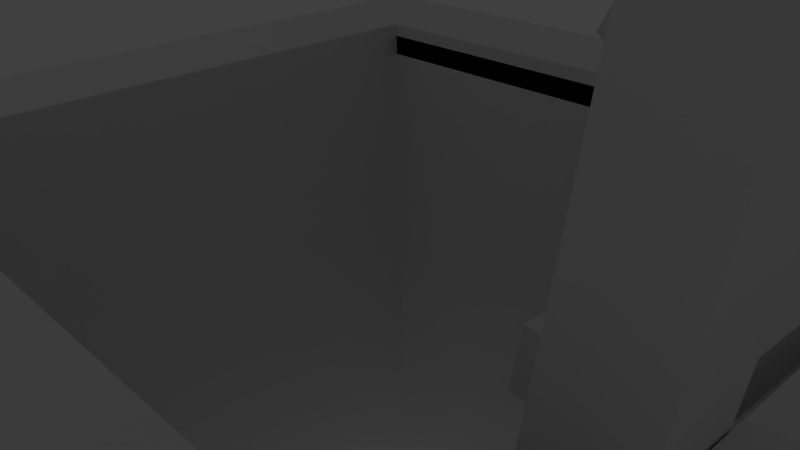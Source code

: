 # Source: 3DStairDown.blend  (saved by Blender 2.76.0; exported with 4.5.12 LTS)
import bpy
from mathutils import Matrix  # noqa: F401  (used for matrix-valued properties, if any)

bpy.ops.wm.read_factory_settings(use_empty=True)
scene = bpy.context.scene
scene.name = 'Scene'

# ---- collections
col_collection_1 = bpy.data.collections.new('Collection 1'); scene.collection.children.link(col_collection_1)

# ---- materials (node trees are filled in below, after node groups)
mat_material = bpy.data.materials.new('Material')
mat_material.alpha_threshold = 0.0
mat_material.use_transparent_shadow = False
mat_material.roughness = 0.5
mat_material.line_color = (0.0, 0.0, 0.0, 1.0)

# ---- material node trees

# ---- world
world_world = bpy.data.worlds.new('World'); scene.world = world_world
world_world.color = (0.05088, 0.05088, 0.05088)
world_world.use_sun_shadow = False
world_world.sun_shadow_jitter_overblur = 0.0
world_world.cycles.sampling_method = 'MANUAL'
world_world.cycles.sample_map_resolution = 256

# ---- cameras
cam_camera = bpy.data.cameras.new('Camera')
cam_camera.clip_end = 100.0
cam_camera.lens = 35.0
cam_camera.sensor_width = 32.0
cam_camera.sensor_height = 18.0
cam_camera.ortho_scale = 7.314
cam_camera.dof.focus_distance = 0.0
cam_camera.dof.aperture_fstop = 128.0

# ---- lights
light_point = bpy.data.lights.new('Point', 'POINT')
light_point.transmission_factor = 0.0
light_point.energy = 100.0
light_point.shadow_buffer_clip_start = 0.5
light_point.shadow_soft_size = 0.1
light_point.shadow_maximum_resolution = 0.006
light_point.use_absolute_resolution = True
light_point.cycles.use_multiple_importance_sampling = False
light_lamp = bpy.data.lights.new('Lamp', 'POINT')
light_lamp.transmission_factor = 0.0
light_lamp.cutoff_distance = 30.0
light_lamp.energy = 100.0
light_lamp.shadow_buffer_clip_start = 1.001
light_lamp.shadow_soft_size = 0.1
light_lamp.shadow_maximum_resolution = 0.006
light_lamp.use_absolute_resolution = True
light_lamp.cycles.use_multiple_importance_sampling = False

# ---- meshes
me_cube_009 = bpy.data.meshes.new('Cube.009')
me_cube_009.from_pydata([(0.711, 0.07762, -1.0), (0.711, -1.0, -1.0), (-0.07762, -1.0, -1.0), (-0.07762, 0.07762, -1.0), (0.711, 0.07762, -0.7247), (0.711, -1.0, -0.7247), (-0.07762, -1.0, -0.7247), (-0.07762, 0.07762, -0.7247), (0.711, -11.76, -1.0), (-0.07762, -11.76, -1.0), (0.711, -11.76, -0.7247), (-0.07762, -11.76, -0.7247), (11.84, 0.07761, -1.0), (11.84, -1.0, -1.0), (11.84, 0.07761, -0.7247), (11.84, -1.0, -0.7247), (12.64, 0.07761, -1.0), (12.64, -1.0, -1.0), (12.64, 0.07761, -0.7247), (12.64, -1.0, -0.7247), (11.84, -10.98, -1.0), (11.84, -10.98, -0.7247), (12.64, -10.98, -1.0), (12.64, -10.98, -0.7247), (11.84, -11.8, -1.0), (11.84, -11.8, -0.7247), (12.64, -11.8, -1.0), (12.64, -11.8, -0.7247), (0.7308, -10.98, -1.0), (0.7308, -10.98, -0.7247), (0.7308, -11.8, -1.0), (0.7308, -11.8, -0.7247), (0.711, 0.07762, 20.3), (0.711, -1.0, 20.3), (-0.07762, 0.07762, 20.3), (-0.07762, -1.0, 20.3), (0.711, -11.76, 20.3), (-0.07763, -11.76, 20.3), (11.84, 0.07761, 20.3), (11.84, -1.0, 20.3), (12.64, 0.07761, 20.3), (12.64, -1.0, 20.3), (12.64, -10.98, 20.3), (11.84, -10.98, 20.3), (12.64, -11.8, 20.3), (11.84, -11.8, 20.3), (0.7308, -10.98, 20.3), (0.7308, -11.8, 20.3)], [], [(0, 1, 2, 3), (21, 29, 46, 43), (5, 1, 13, 15), (6, 2, 9, 11), (2, 6, 7, 3), (4, 0, 3, 7), (8, 10, 11, 9), (1, 5, 10, 8), (2, 1, 8, 9), (15, 21, 43, 39), (15, 13, 20, 21), (0, 4, 14, 12), (1, 0, 12, 13), (14, 4, 32, 38), (16, 18, 19, 17), (13, 12, 16, 17), (7, 6, 35, 34), (12, 14, 18, 16), (10, 5, 33, 36), (5, 15, 39, 33), (13, 17, 22, 20), (17, 19, 23, 22), (25, 24, 26, 27), (22, 23, 27, 26), (20, 22, 26, 24), (25, 27, 44, 45), (29, 28, 30, 31), (24, 25, 31, 30), (20, 24, 30, 28), (21, 20, 28, 29), (32, 34, 35, 33), (33, 35, 37, 36), (32, 33, 39, 38), (38, 39, 41, 40), (42, 43, 45, 44), (41, 39, 43, 42), (45, 43, 46, 47), (27, 23, 42, 44), (23, 19, 41, 42), (31, 25, 45, 47), (18, 14, 38, 40), (11, 10, 36, 37), (19, 18, 40, 41), (4, 7, 34, 32), (29, 31, 47, 46), (6, 11, 37, 35)])
_uv = me_cube_009.uv_layers.new(name='UVMap')
_uv.uv.foreach_set('vector', [0.8218, 0.5189, 0.7962, 0.5189, 0.7962, 0.5001, 0.8218, 0.5001, 0.2823, 0.4996, 0.5412, 0.4996, 0.5437, -0.002431, 0.2823, -0.002431, 0.2563, 0.5372, 0.2563, 0.5261, 0.4541, 0.5261, 0.4541, 0.5372, 0.2144, 0.5161, 0.2144, 0.5272, 7.532e-05, 0.5272, 7.539e-05, 0.5161, 0.2144, 0.5272, 0.2144, 0.5161, 0.25, 0.5161, 0.25, 0.5272, 0.2804, 0.5161, 0.2804, 0.5272, 0.25, 0.5272, 0.25, 0.5161, 0.2813, 0.2621, 0.2813, 0.2733, 0.2509, 0.2733, 0.2509, 0.2621, 0.2144, 0.5273, 0.2144, 0.5384, 7.532e-05, 0.5384, 7.532e-05, 0.5273, 0.7962, 0.5001, 0.7962, 0.5189, 0.5405, 0.5189, 0.5405, 0.5001, 0.5362, 0.5003, 0.2875, 0.5003, 0.2875, -0.001945, 0.5362, -0.001945, 0.272, 0.536, 0.272, 0.5249, 0.4494, 0.5249, 0.4494, 0.536, 0.2804, 0.5272, 0.2804, 0.5161, 0.4782, 0.5161, 0.4782, 0.5272, 0.7962, 0.5189, 0.8218, 0.5189, 0.8218, 0.7835, 0.7962, 0.7835, 0.4782, 0.5161, 0.2804, 0.5161, 0.2804, 0.5161, 0.4782, 0.5161, 0.515, 0.5272, 0.515, 0.5161, 0.5505, 0.5161, 0.5505, 0.5272, 0.7962, 0.7835, 0.8218, 0.7835, 0.8218, 0.8025, 0.7962, 0.8025, 0.25, 0.5161, 0.2144, 0.5161, 0.2144, 0.5161, 0.25, 0.5161, 0.4782, 0.5272, 0.4782, 0.5161, 0.515, 0.5161, 0.515, 0.5272, 0.5382, 0.5038, 0.2824, 0.5038, 0.2824, 0.004072, 0.5382, 0.004072, 0.5392, 0.5007, 0.2845, 0.5032, 0.2845, 0.0009712, 0.5392, 0.0009712, 0.7962, 0.7835, 0.7962, 0.8025, 0.5588, 0.8025, 0.5588, 0.7835, 0.5505, 0.5272, 0.5505, 0.5161, 0.728, 0.5161, 0.728, 0.5272, 0.8025, 0.5161, 0.8025, 0.5272, 0.7657, 0.5272, 0.7657, 0.5161, 0.728, 0.5272, 0.728, 0.5161, 0.7657, 0.5161, 0.7657, 0.5272, 0.5588, 0.7835, 0.5588, 0.8025, 0.5395, 0.8025, 0.5395, 0.7835, 0.2642, 0.0001343, 0.2833, 0.0001343, 0.2833, 0.4999, 0.2642, 0.4999, 0.2885, 0.2509, 0.2885, 0.262, 0.2509, 0.262, 0.2509, 0.2509, 0.8025, 0.5272, 0.8025, 0.5161, 0.9999, 0.5161, 0.9999, 0.5272, 0.5588, 0.7835, 0.5395, 0.7835, 0.5395, 0.5194, 0.5588, 0.5194, 0.5037, 0.5365, 0.5037, 0.5254, 0.7012, 0.5254, 0.7012, 0.5365, 0.03048, 0.2507, 7.537e-05, 0.2507, 7.538e-05, 0.2152, 0.03048, 0.2152, 0.03048, 0.2152, 7.538e-05, 0.2152, 7.532e-05, 0.0008234, 0.03048, 0.0008234, 0.03048, 0.2507, 0.03048, 0.2152, 0.2283, 0.2152, 0.2283, 0.2507, 0.2283, 0.2507, 0.2283, 0.2152, 0.2651, 0.2152, 0.2651, 0.2507, 0.2651, 0.03774, 0.2283, 0.03774, 0.2283, 7.561e-05, 0.2651, 7.569e-05, 0.2651, 0.2152, 0.2283, 0.2152, 0.2283, 0.03774, 0.2651, 0.03774, 0.2283, 7.561e-05, 0.2283, 0.03774, 0.03084, 0.03773, 0.03084, 7.532e-05, 0.2833, 0.0001343, 0.3026, 0.0001343, 0.3026, 0.4999, 0.2833, 0.4999, 0.3026, 0.0001343, 0.54, 0.0001343, 0.54, 0.4999, 0.3026, 0.4999, 0.0001343, 0.0001344, 0.2642, 0.0001343, 0.2642, 0.4999, 0.0001352, 0.4999, 0.515, 0.5161, 0.4782, 0.5161, 0.4782, 0.5161, 0.515, 0.5161, 0.0001344, 0.5001, 0.01888, 0.5001, 0.01888, 0.9999, 0.0001343, 0.9999, 0.54, 0.0001343, 0.5656, 0.0001343, 0.5656, 0.4999, 0.54, 0.4999, 0.2804, 0.5161, 0.25, 0.5161, 0.25, 0.5161, 0.2804, 0.5161, 0.2885, 0.2509, 0.2509, 0.2509, 0.2509, 0.2509, 0.2885, 0.2509, 0.2144, 0.5161, 7.539e-05, 0.5161, 7.539e-05, 0.5161, 0.2144, 0.5161])
me_cube_009.materials.append(mat_material)
me_cube_009.use_remesh_preserve_volume = False
me_cube_009.use_remesh_preserve_attributes = False
me_cube_009.use_mirror_vertex_groups = False
me_cube_009.update()
me_cube_002 = bpy.data.meshes.new('Cube.002')
me_cube_002.from_pydata([(-1.0, -1.0, -1.0), (-1.0, -1.0, 1.0), (-1.0, 0.09877, -1.0), (-1.0, 0.09877, 1.0), (0.1288, -1.0, -1.0), (0.1288, -1.0, 1.0), (0.1288, 0.09877, -1.0), (0.1288, 0.09877, 1.0), (-1.0, -1.0, 23.78), (-1.0, 0.09877, 23.78), (0.1288, 0.09877, 23.78), (0.1288, -1.0, 23.78)], [], [(1, 3, 2, 0), (3, 7, 6, 2), (7, 5, 4, 6), (5, 1, 0, 4), (0, 2, 6, 4), (7, 3, 9, 10), (11, 10, 9, 8), (5, 7, 10, 11), (3, 1, 8, 9), (1, 5, 11, 8)])
_uv = me_cube_002.uv_layers.new(name='UVMap')
_uv.uv.foreach_set('vector', [0.1233, 0.07417, 0.08261, 0.07417, 0.08261, 5.414e-05, 0.1233, 5.414e-05, 0.08261, 0.07417, 0.04077, 0.07417, 0.04077, 5.41e-05, 0.08261, 5.414e-05, 0.04077, 0.07417, 5.417e-05, 0.07417, 5.421e-05, 5.41e-05, 0.04077, 5.41e-05, 0.1653, 0.1149, 0.1234, 0.1149, 0.1234, 0.04077, 0.1653, 0.04077, 0.1234, 0.04077, 0.1234, 5.41e-05, 0.1653, 5.417e-05, 0.1653, 0.04077, 0.04077, 0.07417, 0.08261, 0.07417, 0.08261, 0.9185, 0.04077, 0.9185, 0.1653, 0.9592, 0.1653, 0.9999, 0.1234, 0.9999, 0.1234, 0.9592, 5.417e-05, 0.07417, 0.04077, 0.07417, 0.04077, 0.9185, 5.41e-05, 0.9185, 0.08261, 0.07417, 0.1233, 0.07417, 0.1233, 0.9185, 0.08261, 0.9185, 0.1234, 0.1149, 0.1653, 0.1149, 0.1653, 0.9592, 0.1234, 0.9592])
me_cube_002.use_remesh_preserve_volume = False
me_cube_002.use_remesh_preserve_attributes = False
me_cube_002.use_mirror_vertex_groups = False
me_cube_002.update()
me_cube_007 = bpy.data.meshes.new('Cube.007')
me_cube_007.from_pydata([(-0.5907, -4.26, 0.2037), (-0.5907, -4.26, 1.0), (-0.5907, 1.0, 0.2037), (-0.5907, 1.0, 1.0), (1.0, -4.26, 0.2037), (1.0, -4.26, 1.0), (1.0, 1.0, 0.2037), (1.0, 1.0, 1.0)], [], [(1, 3, 2, 0), (3, 7, 6, 2), (7, 5, 4, 6), (5, 1, 0, 4), (0, 2, 6, 4), (5, 7, 3, 1)])
_uv = me_cube_007.uv_layers.new(name='UVMap')
_uv.uv.foreach_set('vector', [0.247, 0.6315, 0.6864, 0.6315, 0.6864, 0.698, 0.247, 0.698, 0.7548, 0.8331, 0.7548, 0.7002, 0.8213, 0.7002, 0.8213, 0.8331, 0.6864, 0.6981, 0.247, 0.6981, 0.247, 0.6316, 0.6864, 0.6316, 0.8214, 0.6983, 0.8214, 0.8311, 0.7548, 0.8311, 0.7548, 0.6983, 0.247, 0.4988, 0.6864, 0.4988, 0.6864, 0.6316, 0.247, 0.6316, 0.2487, 0.4998, 0.688, 0.4998, 0.688, 0.6327, 0.2487, 0.6327])
me_cube_007.use_remesh_preserve_volume = False
me_cube_007.use_remesh_preserve_attributes = False
me_cube_007.use_mirror_vertex_groups = False
me_cube_007.update()
me_cube_006 = bpy.data.meshes.new('Cube.006')
me_cube_006.from_pydata([(-0.5907, -4.26, 0.2037), (-0.5907, -4.26, 1.0), (-0.5907, 1.0, 0.2037), (-0.5907, 1.0, 1.0), (1.0, -4.26, 0.2037), (1.0, -4.26, 1.0), (1.0, 1.0, 0.2037), (1.0, 1.0, 1.0)], [], [(1, 3, 2, 0), (3, 7, 6, 2), (7, 5, 4, 6), (5, 1, 0, 4), (0, 2, 6, 4), (5, 7, 3, 1)])
_uv = me_cube_006.uv_layers.new(name='UVMap')
_uv.uv.foreach_set('vector', [0.247, 0.6315, 0.6864, 0.6315, 0.6864, 0.698, 0.247, 0.698, 0.7548, 0.8331, 0.7548, 0.7002, 0.8213, 0.7002, 0.8213, 0.8331, 0.6864, 0.6981, 0.247, 0.6981, 0.247, 0.6316, 0.6864, 0.6316, 0.8214, 0.6983, 0.8214, 0.8311, 0.7548, 0.8311, 0.7548, 0.6983, 0.247, 0.4988, 0.6864, 0.4988, 0.6864, 0.6316, 0.247, 0.6316, 0.2487, 0.4998, 0.688, 0.4998, 0.688, 0.6327, 0.2487, 0.6327])
me_cube_006.use_remesh_preserve_volume = False
me_cube_006.use_remesh_preserve_attributes = False
me_cube_006.use_mirror_vertex_groups = False
me_cube_006.update()
me_cube_005 = bpy.data.meshes.new('Cube.005')
me_cube_005.from_pydata([(-0.5907, -4.26, 0.2037), (-0.5907, -4.26, 1.0), (-0.5907, 1.0, 0.2037), (-0.5907, 1.0, 1.0), (1.0, -4.26, 0.2037), (1.0, -4.26, 1.0), (1.0, 1.0, 0.2037), (1.0, 1.0, 1.0)], [], [(1, 3, 2, 0), (3, 7, 6, 2), (7, 5, 4, 6), (5, 1, 0, 4), (0, 2, 6, 4), (5, 7, 3, 1)])
_uv = me_cube_005.uv_layers.new(name='UVMap')
_uv.uv.foreach_set('vector', [0.247, 0.6315, 0.6864, 0.6315, 0.6864, 0.698, 0.247, 0.698, 0.7548, 0.8331, 0.7548, 0.7002, 0.8213, 0.7002, 0.8213, 0.8331, 0.6864, 0.6981, 0.247, 0.6981, 0.247, 0.6316, 0.6864, 0.6316, 0.8214, 0.6983, 0.8214, 0.8311, 0.7548, 0.8311, 0.7548, 0.6983, 0.247, 0.4988, 0.6864, 0.4988, 0.6864, 0.6316, 0.247, 0.6316, 0.2487, 0.4998, 0.688, 0.4998, 0.688, 0.6327, 0.2487, 0.6327])
me_cube_005.use_remesh_preserve_volume = False
me_cube_005.use_remesh_preserve_attributes = False
me_cube_005.use_mirror_vertex_groups = False
me_cube_005.update()
me_cube_004 = bpy.data.meshes.new('Cube.004')
me_cube_004.from_pydata([(-0.5907, -4.26, 0.2037), (-0.5907, -4.26, 1.0), (-0.5907, 1.0, 0.2037), (-0.5907, 1.0, 1.0), (1.0, -4.26, 0.2037), (1.0, -4.26, 1.0), (1.0, 1.0, 0.2037), (1.0, 1.0, 1.0)], [], [(1, 3, 2, 0), (3, 7, 6, 2), (7, 5, 4, 6), (5, 1, 0, 4), (0, 2, 6, 4), (5, 7, 3, 1)])
_uv = me_cube_004.uv_layers.new(name='UVMap')
_uv.uv.foreach_set('vector', [0.247, 0.6315, 0.6864, 0.6315, 0.6864, 0.698, 0.247, 0.698, 0.7548, 0.8331, 0.7548, 0.7002, 0.8213, 0.7002, 0.8213, 0.8331, 0.6864, 0.6981, 0.247, 0.6981, 0.247, 0.6316, 0.6864, 0.6316, 0.8214, 0.6983, 0.8214, 0.8311, 0.7548, 0.8311, 0.7548, 0.6983, 0.247, 0.4988, 0.6864, 0.4988, 0.6864, 0.6316, 0.247, 0.6316, 0.2487, 0.4998, 0.688, 0.4998, 0.688, 0.6327, 0.2487, 0.6327])
me_cube_004.use_remesh_preserve_volume = False
me_cube_004.use_remesh_preserve_attributes = False
me_cube_004.use_mirror_vertex_groups = False
me_cube_004.update()
me_cube_003 = bpy.data.meshes.new('Cube.003')
me_cube_003.from_pydata([(-0.5907, -4.26, 0.2037), (-0.5907, -4.26, 1.0), (-0.5907, 1.0, 0.2037), (-0.5907, 1.0, 1.0), (1.0, -4.26, 0.2037), (1.0, -4.26, 1.0), (1.0, 1.0, 0.2037), (1.0, 1.0, 1.0)], [], [(1, 3, 2, 0), (3, 7, 6, 2), (7, 5, 4, 6), (5, 1, 0, 4), (0, 2, 6, 4), (5, 7, 3, 1)])
_uv = me_cube_003.uv_layers.new(name='UVMap')
_uv.uv.foreach_set('vector', [0.247, 0.6315, 0.6864, 0.6315, 0.6864, 0.698, 0.247, 0.698, 0.7548, 0.8331, 0.7548, 0.7002, 0.8213, 0.7002, 0.8213, 0.8331, 0.6864, 0.6981, 0.247, 0.6981, 0.247, 0.6316, 0.6864, 0.6316, 0.8214, 0.6983, 0.8214, 0.8311, 0.7548, 0.8311, 0.7548, 0.6983, 0.247, 0.4988, 0.6864, 0.4988, 0.6864, 0.6316, 0.247, 0.6316, 0.2487, 0.4998, 0.688, 0.4998, 0.688, 0.6327, 0.2487, 0.6327])
me_cube_003.use_remesh_preserve_volume = False
me_cube_003.use_remesh_preserve_attributes = False
me_cube_003.use_mirror_vertex_groups = False
me_cube_003.update()
me_cube_001 = bpy.data.meshes.new('Cube.001')
me_cube_001.from_pydata([(-1.0, -1.0, -1.0), (-1.0, -1.0, 1.0), (-1.0, 0.09877, -1.0), (-1.0, 0.09877, 1.0), (0.1288, -1.0, -1.0), (0.1288, -1.0, 1.0), (0.1288, 0.09877, -1.0), (0.1288, 0.09877, 1.0), (-1.0, -1.0, 23.78), (-1.0, 0.09877, 23.78), (0.1288, 0.09877, 23.78), (0.1288, -1.0, 23.78)], [], [(1, 3, 2, 0), (3, 7, 6, 2), (7, 5, 4, 6), (5, 1, 0, 4), (0, 2, 6, 4), (7, 3, 9, 10), (11, 10, 9, 8), (5, 7, 10, 11), (3, 1, 8, 9), (1, 5, 11, 8)])
_uv = me_cube_001.uv_layers.new(name='UVMap')
_uv.uv.foreach_set('vector', [0.1233, 0.07417, 0.08261, 0.07417, 0.08261, 5.414e-05, 0.1233, 5.414e-05, 0.08261, 0.07417, 0.04077, 0.07417, 0.04077, 5.41e-05, 0.08261, 5.414e-05, 0.04077, 0.07417, 5.417e-05, 0.07417, 5.421e-05, 5.41e-05, 0.04077, 5.41e-05, 0.1653, 0.1149, 0.1234, 0.1149, 0.1234, 0.04077, 0.1653, 0.04077, 0.1234, 0.04077, 0.1234, 5.41e-05, 0.1653, 5.417e-05, 0.1653, 0.04077, 0.04077, 0.07417, 0.08261, 0.07417, 0.08261, 0.9185, 0.04077, 0.9185, 0.1653, 0.9592, 0.1653, 0.9999, 0.1234, 0.9999, 0.1234, 0.9592, 5.417e-05, 0.07417, 0.04077, 0.07417, 0.04077, 0.9185, 5.41e-05, 0.9185, 0.08261, 0.07417, 0.1233, 0.07417, 0.1233, 0.9185, 0.08261, 0.9185, 0.1234, 0.1149, 0.1653, 0.1149, 0.1653, 0.9592, 0.1234, 0.9592])
me_cube_001.use_remesh_preserve_volume = False
me_cube_001.use_remesh_preserve_attributes = False
me_cube_001.use_mirror_vertex_groups = False
me_cube_001.update()
me_cube = bpy.data.meshes.new('Cube')
me_cube.from_pydata([(0.711, 1.0, -1.0), (0.711, -1.0, -1.0), (-1.0, -1.0, -1.0), (-1.0, 1.0, -1.0), (0.711, 1.0, -0.3748), (0.711, -1.0, -0.3748), (-1.0, -1.0, -0.3748), (-1.0, 1.0, -0.3748), (0.711, -13.06, -1.0), (-1.0, -13.06, -1.0), (0.711, -13.06, -0.3748), (-1.0, -13.06, -0.3748), (11.84, 1.0, -1.0), (11.84, -1.0, -1.0), (11.84, 1.0, -0.3748), (11.84, -1.0, -0.3748), (13.91, 1.0, -1.0), (13.91, -1.0, -1.0), (13.91, 1.0, -0.3748), (13.91, -1.0, -0.3748), (11.84, -10.98, -1.0), (11.84, -10.98, -0.3748), (13.91, -10.98, -1.0), (13.91, -10.98, -0.3748), (11.84, -13.1, -1.0), (11.84, -13.1, -0.3748), (13.91, -13.1, -1.0), (13.91, -13.1, -0.3748), (0.7308, -10.98, -1.0), (0.7308, -10.98, -0.3748), (0.7308, -13.1, -1.0), (0.7308, -13.1, -0.3748)], [], [(0, 1, 2, 3), (4, 7, 6, 5), (5, 1, 13, 15), (6, 2, 9, 11), (2, 6, 7, 3), (4, 0, 3, 7), (8, 10, 11, 9), (1, 5, 10, 8), (2, 1, 8, 9), (5, 6, 11, 10), (15, 13, 20, 21), (0, 4, 14, 12), (1, 0, 12, 13), (4, 5, 15, 14), (16, 18, 19, 17), (13, 12, 16, 17), (14, 15, 19, 18), (12, 14, 18, 16), (23, 21, 25, 27), (19, 15, 21, 23), (13, 17, 22, 20), (17, 19, 23, 22), (25, 24, 26, 27), (22, 23, 27, 26), (20, 22, 26, 24), (25, 21, 29, 31), (29, 28, 30, 31), (24, 25, 31, 30), (20, 24, 30, 28), (21, 20, 28, 29)])
_uv = me_cube.uv_layers.new(name='UVMap')
_uv.uv.foreach_set('vector', [0.2512, 0.2818, 0.2155, 0.2818, 0.2155, 0.2513, 0.2512, 0.2513, 0.03048, 0.2507, 7.537e-05, 0.2507, 7.538e-05, 0.2152, 0.03048, 0.2152, 0.2148, 0.5399, 0.2148, 0.5288, 0.4134, 0.5288, 0.4134, 0.5399, 0.2144, 0.5161, 0.2144, 0.5272, 7.532e-05, 0.5272, 7.539e-05, 0.5161, 0.2144, 0.5272, 0.2144, 0.5161, 0.25, 0.5161, 0.25, 0.5272, 0.2804, 0.5161, 0.2804, 0.5272, 0.25, 0.5272, 0.25, 0.5161, 0.2818, 0.2513, 0.2818, 0.2624, 0.2513, 0.2624, 0.2513, 0.2513, 0.2148, 0.5288, 0.2148, 0.5399, -0.0004938, 0.5399, -0.0004937, 0.5288, 0.2155, 0.2513, 0.2155, 0.2818, 0.0002575, 0.2818, 0.0002575, 0.2513, 0.03048, 0.2152, 7.538e-05, 0.2152, 7.532e-05, 0.0008234, 0.03048, 0.0008234, 0.272, 0.536, 0.272, 0.5249, 0.4494, 0.5249, 0.4494, 0.536, 0.2804, 0.5272, 0.2804, 0.5161, 0.4782, 0.5161, 0.4782, 0.5272, 0.2155, 0.2818, 0.2512, 0.2818, 0.2512, 0.4804, 0.2155, 0.4804, 0.03048, 0.2507, 0.03048, 0.2152, 0.2283, 0.2152, 0.2283, 0.2507, 0.4865, 0.5175, 0.4865, 0.5287, 0.4508, 0.5287, 0.4508, 0.5175, 0.2155, 0.4804, 0.2512, 0.4804, 0.2512, 0.5174, 0.2155, 0.5174, 0.2283, 0.2507, 0.2283, 0.2152, 0.2651, 0.2152, 0.2651, 0.2507, 0.4782, 0.5272, 0.4782, 0.5161, 0.515, 0.5161, 0.515, 0.5272, 0.2651, 0.03774, 0.2283, 0.03774, 0.2283, 7.561e-05, 0.2651, 7.569e-05, 0.2651, 0.2152, 0.2283, 0.2152, 0.2283, 0.03774, 0.2651, 0.03774, 0.2155, 0.4804, 0.2155, 0.5174, 0.03732, 0.5174, 0.03732, 0.4804, 0.4508, 0.5175, 0.4508, 0.5287, 0.2726, 0.5287, 0.2726, 0.5175, 0.1978, 0.5287, 0.1978, 0.5175, 0.2348, 0.5175, 0.2348, 0.5287, 0.2726, 0.5175, 0.2726, 0.5287, 0.2348, 0.5287, 0.2348, 0.5175, 0.03732, 0.4804, 0.03732, 0.5174, -0.0004938, 0.5174, -0.0004937, 0.4804, 0.2283, 7.561e-05, 0.2283, 0.03774, 0.03084, 0.03773, 0.03084, 7.532e-05, 0.2885, 0.2509, 0.2885, 0.262, 0.2509, 0.262, 0.2509, 0.2509, 0.1978, 0.5175, 0.1978, 0.5287, -0.0004937, 0.5287, -0.0004938, 0.5175, 0.03732, 0.4804, -0.0004937, 0.4804, -0.0004935, 0.2822, 0.03732, 0.2822, 0.5037, 0.5365, 0.5037, 0.5254, 0.7012, 0.5254, 0.7012, 0.5365])
me_cube.materials.append(mat_material)
me_cube.use_remesh_preserve_volume = False
me_cube.use_remesh_preserve_attributes = False
me_cube.use_mirror_vertex_groups = False
me_cube.update()

# ---- objects
ob_point = bpy.data.objects.new('Point', light_point)
ob_hueco = bpy.data.objects.new('hueco', me_cube_009)
ob_escalera = bpy.data.objects.new('eSCALERA', me_cube_002)
ob_cube_004 = bpy.data.objects.new('Cube.004', me_cube_007)
ob_cube_003 = bpy.data.objects.new('Cube.003', me_cube_006)
ob_cube_002 = bpy.data.objects.new('Cube.002', me_cube_005)
ob_cube_001 = bpy.data.objects.new('Cube.001', me_cube_004)
ob_cube = bpy.data.objects.new('Cube', me_cube_003)
ob_palo = bpy.data.objects.new('Palo', me_cube_001)
ob_marco = bpy.data.objects.new('Marco', me_cube)
ob_lamp = bpy.data.objects.new('Lamp', light_lamp)
ob_camera = bpy.data.objects.new('Camera', cam_camera)

# ---- transforms, parenting, visibility, modifiers, constraints
ob_point.location = (-9.555, -3.278, 22.25)
ob_point.lineart.crease_threshold = 0.0
ob_hueco.location = (6.086, 6.807, -0.2434)
ob_hueco.rotation_euler = (-0.0, -3.142, -0.0)
ob_hueco.lock_rotations_4d = False
ob_hueco.empty_display_type = 'ARROWS'
ob_hueco.lineart.crease_threshold = 0.0
ob_escalera.location = (2.78, -2.124, -16.72)
ob_escalera.rotation_euler = (-0.1379, -0.002159, 4.697)
ob_escalera.lineart.crease_threshold = 0.0
ob_cube_004.parent = ob_escalera
ob_cube_004.matrix_parent_inverse = Matrix(((-0.01571, -0.9999, 0.0, -2.046), (0.9999, -0.01571, 0.0, -4.97), (-2.413e-07, -0.0, 1.0, 16.19), (0.0, 0.0, 0.0, 1.0)))
ob_cube_004.location = (3.67, 3.143, -14.23)
ob_cube_004.rotation_euler = (0.09079, 0.03238, -0.02951)
ob_cube_004.lineart.crease_threshold = 0.0
ob_cube_003.parent = ob_cube_004
ob_cube_003.matrix_parent_inverse = Matrix(((0.999, -0.02949, -0.03237, -4.034), (0.03232, 0.9954, 0.09062, -1.957), (0.02955, -0.09158, 0.9954, 14.34), (0.0, 0.0, 0.0, 1.0)))
ob_cube_003.location = (3.67, 3.056, -9.941)
ob_cube_003.lineart.crease_threshold = 0.0
ob_cube_002.parent = ob_cube_004
ob_cube_002.matrix_parent_inverse = Matrix(((0.999, -0.02949, -0.03237, -4.034), (0.03232, 0.9954, 0.09062, -1.957), (0.02955, -0.09158, 0.9954, 14.34), (0.0, 0.0, 0.0, 1.0)))
ob_cube_002.location = (3.67, 3.056, -4.129)
ob_cube_002.rotation_euler = (0.1179, -0.0, 0.0)
ob_cube_002.lineart.crease_threshold = 0.0
ob_cube_001.parent = ob_cube_004
ob_cube_001.matrix_parent_inverse = Matrix(((0.999, -0.02949, -0.03237, -4.034), (0.03232, 0.9954, 0.09062, -1.957), (0.02955, -0.09158, 0.9954, 14.34), (0.0, 0.0, 0.0, 1.0)))
ob_cube_001.location = (3.67, 3.056, 0.3154)
ob_cube_001.rotation_euler = (-0.03665, -0.0, 0.0)
ob_cube_001.lineart.crease_threshold = 0.0
ob_cube.parent = ob_cube_004
ob_cube.matrix_parent_inverse = Matrix(((0.999, -0.02949, -0.03237, -4.034), (0.03232, 0.9954, 0.09062, -1.957), (0.02955, -0.09158, 0.9954, 14.34), (0.0, 0.0, 0.0, 1.0)))
ob_cube.location = (3.67, 3.056, 4.677)
ob_cube.rotation_euler = (0.2174, 0.4118, 0.08819)
ob_cube.lineart.crease_threshold = 0.0
ob_palo.parent = ob_escalera
ob_palo.matrix_parent_inverse = Matrix(((-0.01571, -0.9999, 0.0, -2.046), (0.9999, -0.01571, 0.0, -4.97), (0.0, -0.0, 1.0, 15.93), (0.0, 0.0, 0.0, 1.0)))
ob_palo.location = (4.815, 4.145, -15.91)
ob_palo.rotation_euler = (0.0, -0.0, 4.646)
ob_palo.lineart.crease_threshold = 0.0
ob_marco.location = (6.086, 6.807, 0.0)
ob_marco.rotation_euler = (-0.0, -3.142, -0.0)
ob_marco.lock_rotations_4d = False
ob_marco.empty_display_type = 'ARROWS'
ob_marco.lineart.crease_threshold = 0.0
ob_lamp.location = (0.481, 1.155, -18.73)
ob_lamp.rotation_euler = (0.6428, 0.7323, 2.688)
ob_lamp.lock_rotations_4d = False
ob_lamp.empty_display_type = 'ARROWS'
ob_lamp.color = (0.0, 0.0, 0.0, 0.0)
ob_lamp.lineart.crease_threshold = 0.0
ob_camera.location = (7.481, -6.508, 5.344)
ob_camera.rotation_euler = (1.109, 0.01082, 0.8149)
ob_camera.lock_rotations_4d = False
ob_camera.empty_display_type = 'ARROWS'
ob_camera.color = (0.0, 0.0, 0.0, 0.0)
ob_camera.hide_viewport = True
ob_camera.display_type = 'WIRE'
ob_camera.lineart.crease_threshold = 0.0

# ---- collection membership
col_collection_1.objects.link(ob_point)
col_collection_1.objects.link(ob_hueco)
col_collection_1.objects.link(ob_escalera)
col_collection_1.objects.link(ob_cube_004)
col_collection_1.objects.link(ob_cube_003)
col_collection_1.objects.link(ob_cube_002)
col_collection_1.objects.link(ob_cube_001)
col_collection_1.objects.link(ob_cube)
col_collection_1.objects.link(ob_palo)
col_collection_1.objects.link(ob_marco)
col_collection_1.objects.link(ob_lamp)
col_collection_1.objects.link(ob_camera)

# ---- scene / render settings (as saved in the file)
scene.camera = ob_camera
scene.frame_start = 1; scene.frame_end = 250; scene.frame_set(1)
scene.render.engine = 'BLENDER_EEVEE_NEXT'
scene.render.image_settings.compression = 21
scene.render.resolution_percentage = 50
scene.render.dither_intensity = 0.0
scene.cycles.use_denoising = False
scene.cycles.samples = 10
scene.cycles.sampling_pattern = 'TABULATED_SOBOL'
scene.cycles.light_sampling_threshold = 0.0
scene.cycles.use_adaptive_sampling = False
scene.cycles.use_light_tree = False
scene.cycles.blur_glossy = 0.0
scene.cycles.pixel_filter_type = 'GAUSSIAN'
scene.cycles.sample_clamp_indirect = 0.0
scene.view_settings.view_transform = 'Standard'
bpy.context.view_layer.update()
